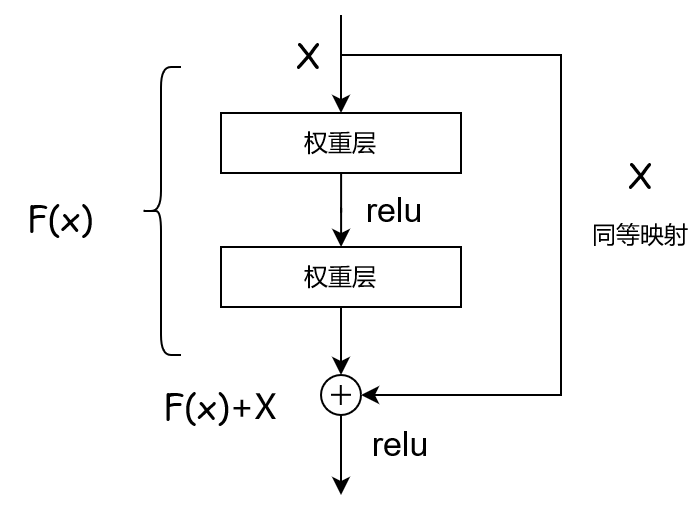

The diagram above was exported from draw.io. Its source (the exported page's mxGraphModel, read from the mxfile embedded in the PNG):
<mxGraphModel dx="919" dy="487" grid="1" gridSize="10" guides="1" tooltips="1" connect="1" arrows="1" fold="1" page="1" pageScale="1" pageWidth="827" pageHeight="1169" math="0" shadow="0">
  <root>
    <mxCell id="0" />
    <mxCell id="1" parent="0" />
    <mxCell id="-n7jYJ-b855Uip0Z3glR-4" value="" style="edgeStyle=orthogonalEdgeStyle;rounded=0;orthogonalLoop=1;jettySize=auto;html=1;strokeWidth=1;" edge="1" parent="1" source="-n7jYJ-b855Uip0Z3glR-1" target="-n7jYJ-b855Uip0Z3glR-2">
      <mxGeometry relative="1" as="geometry" />
    </mxCell>
    <mxCell id="-n7jYJ-b855Uip0Z3glR-1" value="权重层" style="rounded=0;whiteSpace=wrap;html=1;" vertex="1" parent="1">
      <mxGeometry x="400" y="199" width="120" height="30" as="geometry" />
    </mxCell>
    <mxCell id="-n7jYJ-b855Uip0Z3glR-9" style="edgeStyle=orthogonalEdgeStyle;rounded=0;orthogonalLoop=1;jettySize=auto;html=1;exitX=0.5;exitY=1;exitDx=0;exitDy=0;entryX=0.5;entryY=0;entryDx=0;entryDy=0;" edge="1" parent="1" source="-n7jYJ-b855Uip0Z3glR-2" target="-n7jYJ-b855Uip0Z3glR-5">
      <mxGeometry relative="1" as="geometry" />
    </mxCell>
    <mxCell id="-n7jYJ-b855Uip0Z3glR-2" value="权重层" style="rounded=0;whiteSpace=wrap;html=1;" vertex="1" parent="1">
      <mxGeometry x="400" y="266" width="120" height="30" as="geometry" />
    </mxCell>
    <mxCell id="-n7jYJ-b855Uip0Z3glR-3" value="" style="endArrow=classic;html=1;rounded=0;entryX=0.5;entryY=0;entryDx=0;entryDy=0;strokeWidth=1;" edge="1" parent="1" target="-n7jYJ-b855Uip0Z3glR-1">
      <mxGeometry width="50" height="50" relative="1" as="geometry">
        <mxPoint x="460" y="150" as="sourcePoint" />
        <mxPoint x="470" y="140" as="targetPoint" />
      </mxGeometry>
    </mxCell>
    <mxCell id="-n7jYJ-b855Uip0Z3glR-8" value="" style="group" vertex="1" connectable="0" parent="1">
      <mxGeometry x="450" y="330" width="20" height="20" as="geometry" />
    </mxCell>
    <mxCell id="-n7jYJ-b855Uip0Z3glR-5" value="" style="ellipse;whiteSpace=wrap;html=1;aspect=fixed;" vertex="1" parent="-n7jYJ-b855Uip0Z3glR-8">
      <mxGeometry width="20" height="20" as="geometry" />
    </mxCell>
    <mxCell id="-n7jYJ-b855Uip0Z3glR-6" value="" style="endArrow=none;html=1;rounded=0;entryX=1;entryY=0.5;entryDx=0;entryDy=0;" edge="1" parent="-n7jYJ-b855Uip0Z3glR-8">
      <mxGeometry width="50" height="50" relative="1" as="geometry">
        <mxPoint x="5" y="9.9" as="sourcePoint" />
        <mxPoint x="15" y="9.899999999999944" as="targetPoint" />
      </mxGeometry>
    </mxCell>
    <mxCell id="-n7jYJ-b855Uip0Z3glR-7" value="" style="endArrow=none;html=1;rounded=0;exitX=0.5;exitY=1;exitDx=0;exitDy=0;" edge="1" parent="-n7jYJ-b855Uip0Z3glR-8">
      <mxGeometry width="50" height="50" relative="1" as="geometry">
        <mxPoint x="9.899999999999977" y="15" as="sourcePoint" />
        <mxPoint x="9.899999999999977" y="5" as="targetPoint" />
        <Array as="points">
          <mxPoint x="9.899999999999977" y="15" />
        </Array>
      </mxGeometry>
    </mxCell>
    <mxCell id="-n7jYJ-b855Uip0Z3glR-10" value="" style="endArrow=classic;html=1;rounded=0;exitX=0.5;exitY=1;exitDx=0;exitDy=0;" edge="1" parent="1" source="-n7jYJ-b855Uip0Z3glR-5">
      <mxGeometry width="50" height="50" relative="1" as="geometry">
        <mxPoint x="480" y="530" as="sourcePoint" />
        <mxPoint x="460" y="390" as="targetPoint" />
      </mxGeometry>
    </mxCell>
    <mxCell id="-n7jYJ-b855Uip0Z3glR-14" value="" style="endArrow=classic;html=1;rounded=0;entryX=1;entryY=0.5;entryDx=0;entryDy=0;" edge="1" parent="1" target="-n7jYJ-b855Uip0Z3glR-5">
      <mxGeometry width="50" height="50" relative="1" as="geometry">
        <mxPoint x="460" y="170" as="sourcePoint" />
        <mxPoint x="750" y="160" as="targetPoint" />
        <Array as="points">
          <mxPoint x="540" y="170" />
          <mxPoint x="570" y="170" />
          <mxPoint x="570" y="260" />
          <mxPoint x="570" y="300" />
          <mxPoint x="570" y="340" />
          <mxPoint x="540" y="340" />
        </Array>
      </mxGeometry>
    </mxCell>
    <mxCell id="-n7jYJ-b855Uip0Z3glR-15" value="&lt;font style=&quot;font-size: 17px;&quot;&gt;relu&lt;/font&gt;" style="text;html=1;align=center;verticalAlign=middle;whiteSpace=wrap;rounded=0;" vertex="1" parent="1">
      <mxGeometry x="457" y="233" width="60" height="30" as="geometry" />
    </mxCell>
    <mxCell id="-n7jYJ-b855Uip0Z3glR-16" value="&lt;font face=&quot;Comic Sans MS&quot; style=&quot;font-size: 17px;&quot;&gt;X&lt;/font&gt;" style="text;html=1;align=center;verticalAlign=middle;whiteSpace=wrap;rounded=0;" vertex="1" parent="1">
      <mxGeometry x="414" y="155" width="60" height="30" as="geometry" />
    </mxCell>
    <mxCell id="-n7jYJ-b855Uip0Z3glR-17" value="同等映射" style="text;html=1;align=center;verticalAlign=middle;whiteSpace=wrap;rounded=0;" vertex="1" parent="1">
      <mxGeometry x="580" y="245" width="60" height="30" as="geometry" />
    </mxCell>
    <mxCell id="-n7jYJ-b855Uip0Z3glR-18" value="&lt;font face=&quot;Comic Sans MS&quot; style=&quot;font-size: 17px;&quot;&gt;X&lt;/font&gt;" style="text;html=1;align=center;verticalAlign=middle;whiteSpace=wrap;rounded=0;strokeWidth=7;" vertex="1" parent="1">
      <mxGeometry x="580" y="215" width="60" height="30" as="geometry" />
    </mxCell>
    <mxCell id="-n7jYJ-b855Uip0Z3glR-19" value="" style="shape=curlyBracket;whiteSpace=wrap;html=1;rounded=1;labelPosition=left;verticalLabelPosition=middle;align=right;verticalAlign=middle;" vertex="1" parent="1">
      <mxGeometry x="360" y="176" width="20" height="144" as="geometry" />
    </mxCell>
    <mxCell id="-n7jYJ-b855Uip0Z3glR-20" value="&lt;font style=&quot;font-size: 17px;&quot; face=&quot;Comic Sans MS&quot;&gt;F(x)&lt;/font&gt;" style="text;html=1;align=center;verticalAlign=middle;whiteSpace=wrap;rounded=0;" vertex="1" parent="1">
      <mxGeometry x="290" y="236" width="60" height="30" as="geometry" />
    </mxCell>
    <mxCell id="-n7jYJ-b855Uip0Z3glR-21" value="&lt;font style=&quot;font-size: 17px;&quot;&gt;relu&lt;/font&gt;" style="text;html=1;align=center;verticalAlign=middle;whiteSpace=wrap;rounded=0;" vertex="1" parent="1">
      <mxGeometry x="460" y="350" width="60" height="30" as="geometry" />
    </mxCell>
    <mxCell id="-n7jYJ-b855Uip0Z3glR-23" value="&lt;font style=&quot;font-size: 17px;&quot; face=&quot;Comic Sans MS&quot;&gt;F(x)&lt;/font&gt;&lt;font style=&quot;font-size: 17px;&quot; face=&quot;jBIKUL61ixDNahQVh59s&quot;&gt;+X&lt;/font&gt;" style="text;html=1;align=center;verticalAlign=middle;whiteSpace=wrap;rounded=0;" vertex="1" parent="1">
      <mxGeometry x="320" y="330" width="160" height="30" as="geometry" />
    </mxCell>
  </root>
</mxGraphModel>